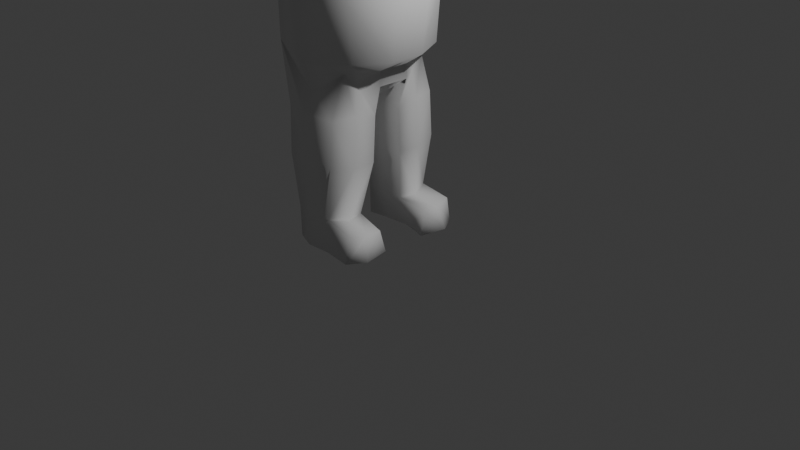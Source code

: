 # Source: Untitled.blend  (saved by Blender 4.4.30; exported with 4.5.12 LTS)
import bpy
from mathutils import Matrix  # noqa: F401  (used for matrix-valued properties, if any)

bpy.ops.wm.read_factory_settings(use_empty=True)
scene = bpy.context.scene
scene.name = 'Scene'

# ---- collections
col_collection = bpy.data.collections.new('Collection'); scene.collection.children.link(col_collection)

# ---- materials (node trees are filled in below, after node groups)
mat_material = bpy.data.materials.new('Material')
mat_material.alpha_threshold = 0.0
mat_material.roughness = 0.5
mat_material.line_color = (0.0, 0.0, 0.0, 1.0)

# ---- material node trees
mat_material.use_nodes = True; mat_material.node_tree.nodes.clear()
_N = mat_material.node_tree.nodes; _L = mat_material.node_tree.links
n0 = _N.new('ShaderNodeOutputMaterial'); n0.name = 'Material Output'; n0.location = (300, 300)
n1 = _N.new('ShaderNodeBsdfPrincipled'); n1.name = 'Principled BSDF'; n1.location = (10, 300)
n1.inputs[3].default_value = 1.45
_L.new(n1.outputs[0], n0.inputs[0])
n0.is_active_output = True

# ---- world
world_world = bpy.data.worlds.new('World'); scene.world = world_world
world_world.use_nodes = True; world_world.node_tree.nodes.clear()
_N = world_world.node_tree.nodes; _L = world_world.node_tree.links
n0 = _N.new('ShaderNodeOutputWorld'); n0.name = 'World Output'; n0.location = (300, 300)
n1 = _N.new('ShaderNodeBackground'); n1.name = 'Background'; n1.location = (10, 300)
n1.inputs[0].default_value = (0.05088, 0.05088, 0.05088, 1.0)
_L.new(n1.outputs[0], n0.inputs[0])
n0.is_active_output = True
world_world.color = (0.05088, 0.05088, 0.05088)
world_world.sun_shadow_jitter_overblur = 0.0

# ---- cameras
cam_camera = bpy.data.cameras.new('Camera')
cam_camera.clip_end = 100.0
cam_camera.ortho_scale = 7.314

# ---- lights
light_light = bpy.data.lights.new('Light', 'POINT')
light_light.energy = 1000.0
light_light.shadow_soft_size = 0.1

# ---- meshes
me_cube = bpy.data.meshes.new('Cube')
me_cube.from_pydata([(0.6657, 0.951, 0.641), (0.9596, 0.8506, -0.9065), (0.6657, -0.951, 0.641), (0.9596, -0.8506, -0.9065), (-0.8882, 0.9032, 0.7116), (-0.9166, 0.9063, -0.8464), (-0.8882, -0.9032, 0.7116), (-0.9166, -0.9063, -0.8464), (-1.119, -2.667e-08, -0.8528), (1.04, 7.672e-10, 0.882), (-0.9903, -5.197e-10, 0.8443), (1.147, -7.793e-10, -1.089), (0.01861, 1.085, -1.049), (0.00978, -1.012, 0.8519), (0.01861, -1.085, -1.049), (0.00978, 1.012, 0.8519), (-0.2156, -8.058e-09, -1.458), (-0.006333, 9.347e-10, 1.091), (1.084, 1.039, -0.08325), (1.027, 0.9395, -0.6377), (-0.9883, -0.9762, -0.5442), (-1.037, -1.032, 0.01419), (1.084, -1.039, -0.08325), (1.027, -0.9395, -0.6377), (-1.037, 1.032, 0.01419), (-0.9883, 0.9762, -0.5442), (1.364, -2.771e-10, 0.106), (1.296, -9.792e-10, -0.69), (-1.303, -1.606e-08, 0.1894), (-1.25, -2.662e-08, -0.4719), (0.009021, 1.288, 0.07866), (0.01608, 1.215, -0.6712), (0.009021, -1.288, 0.07866), (0.01608, -1.215, -0.6712), (0.2433, -0.8238, -1.404), (0.9108, -0.679, -1.231), (0.987, -4.049e-10, -1.387), (0.9108, 0.679, -1.231), (0.2433, 0.8238, -1.404), (0.203, -6.205e-09, -1.592)], [], [(17, 10, 6, 13), (32, 13, 6, 21), (28, 10, 4, 24), (1, 11, 36, 37), (26, 9, 22), (30, 15, 0, 18), (18, 9, 26), (11, 3, 35, 36), (21, 6, 10, 28), (15, 4, 10, 17), (0, 15, 17, 9), (5, 16, 8), (24, 4, 15, 30), (8, 16, 7), (22, 2, 13, 32), (9, 17, 13, 2), (3, 23, 33, 14), (23, 22, 32, 33), (5, 25, 31, 12), (25, 24, 30, 31), (7, 20, 29, 8), (20, 21, 28, 29), (1, 19, 27, 11), (19, 18, 26, 27), (12, 31, 19, 1), (31, 30, 18, 19), (11, 27, 23, 3), (27, 26, 22, 23), (8, 29, 25, 5), (29, 28, 24, 25), (14, 33, 20, 7), (33, 32, 21, 20), (39, 35, 34), (38, 37, 39), (12, 1, 37, 38), (14, 16, 34), (16, 12, 38), (3, 14, 34, 35), (7, 16, 14), (16, 5, 12), (34, 16, 39), (38, 39, 16), (35, 39, 36), (39, 37, 36), (9, 18, 0), (22, 9, 2)])
me_cube.polygons.foreach_set('use_smooth', [True] * 46)
_uv = me_cube.uv_layers.new(name='UVMap')
_uv.uv.foreach_set('vector', [0.75, 0.625, 0.875, 0.625, 0.875, 0.75, 0.75, 0.75, 0.5417, 0.875, 0.625, 0.875, 0.625, 1.0, 0.5417, 1.0, 0.5417, 0.125, 0.625, 0.125, 0.625, 0.25, 0.5417, 0.25, 0.375, 0.5, 0.375, 0.625, 0.375, 0.625, 0.375, 0.5, 0.5417, 0.625, 0.625, 0.625, 0.5417, 0.75, 0.5417, 0.375, 0.625, 0.375, 0.625, 0.5, 0.5417, 0.5, 0.5417, 0.5, 0.625, 0.625, 0.5417, 0.625, 0.375, 0.625, 0.375, 0.75, 0.375, 0.75, 0.375, 0.625, 0.5417, 0.0, 0.625, 0.0, 0.625, 0.125, 0.5417, 0.125, 0.75, 0.5, 0.875, 0.5, 0.875, 0.625, 0.75, 0.625, 0.625, 0.5, 0.75, 0.5, 0.75, 0.625, 0.625, 0.625, 0.125, 0.5, 0.25, 0.625, 0.125, 0.625, 0.5417, 0.25, 0.625, 0.25, 0.625, 0.375, 0.5417, 0.375, 0.125, 0.625, 0.25, 0.625, 0.125, 0.75, 0.5417, 0.75, 0.625, 0.75, 0.625, 0.875, 0.5417, 0.875, 0.625, 0.625, 0.75, 0.625, 0.75, 0.75, 0.625, 0.75, 0.375, 0.75, 0.4583, 0.75, 0.4583, 0.875, 0.375, 0.875, 0.4583, 0.75, 0.5417, 0.75, 0.5417, 0.875, 0.4583, 0.875, 0.375, 0.25, 0.4583, 0.25, 0.4583, 0.375, 0.375, 0.375, 0.4583, 0.25, 0.5417, 0.25, 0.5417, 0.375, 0.4583, 0.375, 0.375, 0.0, 0.4583, 0.0, 0.4583, 0.125, 0.375, 0.125, 0.4583, 0.0, 0.5417, 0.0, 0.5417, 0.125, 0.4583, 0.125, 0.375, 0.5, 0.4583, 0.5, 0.4583, 0.625, 0.375, 0.625, 0.4583, 0.5, 0.5417, 0.5, 0.5417, 0.625, 0.4583, 0.625, 0.375, 0.375, 0.4583, 0.375, 0.4583, 0.5, 0.375, 0.5, 0.4583, 0.375, 0.5417, 0.375, 0.5417, 0.5, 0.4583, 0.5, 0.375, 0.625, 0.4583, 0.625, 0.4583, 0.75, 0.375, 0.75, 0.4583, 0.625, 0.5417, 0.625, 0.5417, 0.75, 0.4583, 0.75, 0.375, 0.125, 0.4583, 0.125, 0.4583, 0.25, 0.375, 0.25, 0.4583, 0.125, 0.5417, 0.125, 0.5417, 0.25, 0.4583, 0.25, 0.375, 0.875, 0.4583, 0.875, 0.4583, 1.0, 0.375, 1.0, 0.4583, 0.875, 0.5417, 0.875, 0.5417, 1.0, 0.4583, 1.0, 0.25, 0.625, 0.375, 0.75, 0.25, 0.75, 0.25, 0.5, 0.375, 0.5, 0.25, 0.625, 0.375, 0.375, 0.375, 0.5, 0.375, 0.5, 0.375, 0.375, 0.25, 0.75, 0.25, 0.625, 0.25, 0.75, 0.25, 0.625, 0.25, 0.5, 0.25, 0.5, 0.375, 0.75, 0.375, 0.875, 0.375, 0.875, 0.375, 0.75, 0.125, 0.75, 0.25, 0.625, 0.25, 0.75, 0.25, 0.625, 0.125, 0.5, 0.25, 0.5, 0.25, 0.75, 0.25, 0.625, 0.25, 0.625, 0.25, 0.5, 0.25, 0.625, 0.25, 0.625, 0.375, 0.75, 0.25, 0.625, 0.375, 0.625, 0.25, 0.625, 0.375, 0.5, 0.375, 0.625, 0.625, 0.625, 0.5417, 0.5, 0.625, 0.5, 0.5417, 0.75, 0.625, 0.625, 0.625, 0.75])
me_cube.materials.append(mat_material)
me_cube.use_mirror_vertex_groups = False
me_cube.update()
me_cube_002 = bpy.data.meshes.new('Cube.002')
me_cube_002.from_pydata([(-2.706, 2.7, 1.422), (-3.576, 2.146, 3.706), (-2.517, 0.6558, 1.327), (-3.749, 0.7145, 3.125), (-0.7744, 2.737, 1.406), (-0.6878, 1.998, 3.38), (-0.5861, 0.6923, 1.311), (-0.2538, 0.6885, 3.028), (-2.342, 1.051, 0.1179), (-2.484, 2.589, 0.1894), (-0.902, 1.074, 0.1056), (-1.044, 2.613, 0.1771), (-2.835, 2.522, 2.45), (-3.539, 0.8466, 2.473), (-0.5799, 0.5878, 2.34), (-0.7662, 2.609, 2.434), (-1.624, 0.5488, 1.271), (-1.721, 0.1464, 2.593), (-1.831, 2.801, 1.376), (-1.811, 2.455, 2.875), (-1.688, 1.026, 0.07881), (-1.834, 2.601, 0.152), (-1.851, 2.857, 2.498), (-1.605, 0.4501, 2.396), (-2.719, 1.678, 1.333), (-3.678, 1.676, 3.204), (-0.5746, 1.724, 1.315), (-0.6415, 1.45, 3.074), (-2.432, 1.823, 0.1217), (-0.7829, 1.852, 0.104), (-0.5821, 1.597, 2.439), (-3.468, 1.848, 2.567), (0.145, 1.979, -0.02512), (-2.566, 1.901, -0.5457), (-2.538, 2.506, -0.5457), (-1.606, 1.165, -0.5457), (-2.305, 1.024, -0.5457), (-0.7936, 1.93, -0.4899), (-0.6632, 1.222, -0.5213), (-1.847, 2.834, -0.5457), (-0.9002, 2.848, -0.504), (-1.761, 1.896, -0.5457), (0.186, 1.257, -0.01334), (0.05413, 2.688, 0.05314), (0.2064, 0.991, -0.5457), (0.3936, 2.155, -0.5457), (0.02653, 2.907, -0.5457), (-4.044, 0.7605, 3.617), (-0.2538, 0.6885, 3.359), (-1.838, 2.74, 3.308), (-0.1287, 2.36, 4.915), (-0.5338, 2.033, 6.716), (-3.898, 1.908, 5.246), (-3.628, 1.518, 7.015), (-1.373, 1.025, 7.734), (-3.021, 0.5114, 7.734), (0.5716, 0.8277, 4.884), (-0.0637, 0.8644, 6.267), (-4.369, 0.6824, 5.178), (-4.003, 0.4988, 6.062), (-1.266, 0.3793, 7.734), (-3.04, 0.1877, 7.734), (-0.137, 2.153, 3.662), (0.3906, 0.7435, 3.639), (-3.056, 0.5214, 7.182), (-1.486, 1.006, 7.056), (-1.366, 0.3797, 7.139), (-3.081, 0.1933, 7.229), (-2.085, 3.011, 5.064), (-2.356, 2.488, 6.962), (-2.466, 0.9538, 7.734), (-2.454, 0.4003, 7.959), (-1.725, 1.147, 2.936), (-1.854, 2.973, 3.613), (-2.531, 0.9244, 7.148), (-2.706, -2.7, 1.422), (-3.576, -2.146, 3.706), (-2.517, -0.6558, 1.327), (-3.749, -0.7145, 3.125), (-0.7744, -2.737, 1.406), (-0.6878, -1.998, 3.38), (-0.5861, -0.6923, 1.311), (-0.2538, -0.6885, 3.028), (-2.342, -1.051, 0.1179), (-2.484, -2.589, 0.1894), (-0.902, -1.074, 0.1056), (-1.044, -2.613, 0.1771), (-2.835, -2.522, 2.45), (-3.539, -0.8466, 2.473), (-0.5799, -0.5878, 2.34), (-0.7662, -2.609, 2.434), (-1.624, -0.5488, 1.271), (-1.721, -0.1464, 2.593), (-1.831, -2.801, 1.376), (-1.811, -2.455, 2.875), (-1.688, -1.026, 0.07881), (-1.834, -2.601, 0.152), (-1.851, -2.857, 2.498), (-1.605, -0.4501, 2.396), (-2.719, -1.678, 1.333), (-3.678, -1.676, 3.204), (-0.5746, -1.724, 1.315), (-0.6415, -1.45, 3.074), (-2.432, -1.823, 0.1217), (-0.7829, -1.852, 0.104), (-0.5821, -1.597, 2.439), (-3.468, -1.848, 2.567), (0.145, -1.979, -0.02512), (-2.566, -1.901, -0.5457), (-2.538, -2.506, -0.5457), (-1.606, -1.165, -0.5457), (-2.305, -1.024, -0.5457), (-0.7936, -1.93, -0.4899), (-0.6632, -1.222, -0.5213), (-1.847, -2.834, -0.5457), (-0.9002, -2.848, -0.504), (-1.761, -1.896, -0.5457), (0.186, -1.257, -0.01334), (0.05413, -2.688, 0.05314), (0.2064, -0.991, -0.5457), (0.3936, -2.155, -0.5457), (0.02653, -2.907, -0.5457), (-4.044, -0.7605, 3.617), (-0.2538, -0.6885, 3.359), (-1.838, -2.74, 3.308), (-0.1287, -2.36, 4.915), (-0.5338, -2.033, 6.716), (-3.898, -1.908, 5.246), (-3.628, -1.518, 7.015), (-1.373, -1.025, 7.734), (-3.021, -0.5114, 7.734), (0.5716, -0.8277, 4.884), (-0.0637, -0.8644, 6.267), (-4.369, -0.6824, 5.178), (-4.003, -0.4988, 6.062), (-1.266, -0.3793, 7.734), (-3.04, -0.1877, 7.734), (-0.137, -2.153, 3.662), (0.3906, -0.7435, 3.639), (-3.056, -0.5214, 7.182), (-1.486, -1.006, 7.056), (-1.366, -0.3797, 7.139), (-3.081, -0.1933, 7.229), (-2.085, -3.011, 5.064), (-2.356, -2.488, 6.962), (-2.466, -0.9538, 7.734), (-2.454, -0.4003, 7.959), (-1.725, -1.147, 2.936), (-1.854, -2.973, 3.613), (-2.531, -0.9244, 7.148)], [], [(31, 13, 3, 25), (23, 14, 7, 17), (30, 15, 5, 27), (22, 12, 1, 19), (18, 21, 9, 0), (20, 35, 38, 10), (16, 20, 10, 6), (24, 28, 8, 2), (26, 29, 11, 4), (18, 0, 12, 22), (26, 4, 15, 30), (16, 6, 14, 23), (24, 2, 13, 31), (2, 16, 23, 13), (4, 18, 22, 15), (2, 8, 20, 16), (9, 34, 33, 28), (4, 11, 21, 18), (15, 22, 19, 5), (13, 23, 17, 3), (1, 25, 3, 47), (11, 43, 46, 40), (0, 24, 31, 12), (6, 26, 30, 14), (6, 10, 29, 26), (0, 9, 28, 24), (29, 32, 43, 11), (27, 5, 48, 7), (14, 30, 27, 7), (12, 31, 25, 1), (41, 39, 40, 37), (33, 34, 39, 41), (36, 33, 41, 35), (35, 41, 37, 38), (28, 33, 36, 8), (11, 40, 39, 21), (8, 36, 35, 20), (21, 39, 34, 9), (42, 44, 45, 32), (32, 45, 46, 43), (10, 42, 32, 29), (38, 44, 42, 10), (40, 46, 45, 37), (37, 45, 44, 38), (1, 49, 19), (19, 49, 5), (58, 59, 53, 52), (68, 69, 51, 50), (73, 62, 5, 49), (72, 47, 1, 49), (71, 60, 54, 70), (66, 65, 54, 60), (74, 64, 55, 70), (57, 66, 141, 132), (64, 67, 61, 55), (66, 60, 135, 141), (62, 63, 48, 5), (59, 134, 142, 67), (50, 51, 57, 56), (50, 56, 63, 62), (59, 58, 133, 134), (58, 52, 1, 47), (68, 50, 62, 73), (53, 59, 67, 64), (69, 53, 64, 74), (57, 51, 65, 66), (51, 69, 74, 65), (52, 68, 73, 1), (72, 48, 7, 17), (65, 74, 70, 54), (61, 71, 70, 55), (48, 72, 49, 5), (1, 73, 49), (52, 53, 69, 68), (3, 78, 122, 47), (3, 17, 92, 78), (47, 72, 17, 3), (17, 7, 82, 92), (58, 47, 122, 133), (67, 142, 136, 61), (56, 57, 132, 131), (63, 138, 123, 48), (48, 123, 82, 7), (106, 100, 78, 88), (98, 92, 82, 89), (105, 102, 80, 90), (97, 94, 76, 87), (93, 75, 84, 96), (95, 85, 113, 110), (91, 81, 85, 95), (99, 77, 83, 103), (101, 79, 86, 104), (93, 97, 87, 75), (101, 105, 90, 79), (91, 98, 89, 81), (99, 106, 88, 77), (77, 88, 98, 91), (79, 90, 97, 93), (77, 91, 95, 83), (84, 103, 108, 109), (79, 93, 96, 86), (90, 80, 94, 97), (88, 78, 92, 98), (76, 122, 78, 100), (86, 115, 121, 118), (75, 87, 106, 99), (81, 89, 105, 101), (81, 101, 104, 85), (75, 99, 103, 84), (104, 86, 118, 107), (102, 82, 123, 80), (89, 82, 102, 105), (87, 76, 100, 106), (116, 112, 115, 114), (108, 116, 114, 109), (111, 110, 116, 108), (110, 113, 112, 116), (103, 83, 111, 108), (86, 96, 114, 115), (83, 95, 110, 111), (96, 84, 109, 114), (117, 107, 120, 119), (107, 118, 121, 120), (85, 104, 107, 117), (113, 85, 117, 119), (115, 112, 120, 121), (112, 113, 119, 120), (76, 94, 124), (94, 80, 124), (133, 127, 128, 134), (143, 125, 126, 144), (148, 124, 80, 137), (147, 124, 76, 122), (146, 145, 129, 135), (141, 135, 129, 140), (149, 145, 130, 139), (139, 130, 136, 142), (137, 80, 123, 138), (125, 131, 132, 126), (125, 137, 138, 131), (133, 122, 76, 127), (143, 148, 137, 125), (128, 139, 142, 134), (144, 149, 139, 128), (132, 141, 140, 126), (126, 140, 149, 144), (127, 76, 148, 143), (147, 92, 82, 123), (140, 129, 145, 149), (136, 130, 145, 146), (123, 80, 124, 147), (76, 124, 148), (127, 143, 144, 128), (122, 78, 92, 147), (56, 131, 138, 63), (71, 61, 136, 146), (60, 71, 146, 135)])
me_cube_002.polygons.foreach_set('use_smooth', [True] * 157)
_uv = me_cube_002.uv_layers.new(name='UVMap')
_uv.uv.foreach_set('vector', [0.5, 0.125, 0.5, 0.25, 0.625, 0.25, 0.625, 0.125, 0.5, 0.375, 0.5, 0.5, 0.625, 0.5, 0.625, 0.375, 0.5, 0.625, 0.5, 0.75, 0.625, 0.75, 0.625, 0.625, 0.5, 0.875, 0.5, 1.0, 0.625, 1.0, 0.625, 0.875, 0.375, 0.875, 0.375, 0.875, 0.375, 1.0, 0.375, 1.0, 0.375, 0.375, 0.375, 0.375, 0.375, 0.5, 0.375, 0.5, 0.375, 0.375, 0.375, 0.375, 0.375, 0.5, 0.375, 0.5, 0.375, 0.125, 0.375, 0.125, 0.375, 0.25, 0.375, 0.25, 0.375, 0.625, 0.375, 0.625, 0.375, 0.75, 0.375, 0.75, 0.375, 0.875, 0.375, 1.0, 0.5, 1.0, 0.5, 0.875, 0.375, 0.625, 0.375, 0.75, 0.5, 0.75, 0.5, 0.625, 0.375, 0.375, 0.375, 0.5, 0.5, 0.5, 0.5, 0.375, 0.375, 0.125, 0.375, 0.25, 0.5, 0.25, 0.5, 0.125, 0.375, 0.25, 0.375, 0.375, 0.5, 0.375, 0.5, 0.25, 0.375, 0.75, 0.375, 0.875, 0.5, 0.875, 0.5, 0.75, 0.375, 0.25, 0.375, 0.25, 0.375, 0.375, 0.375, 0.375, 0.375, 0.0, 0.375, 0.0, 0.375, 0.125, 0.375, 0.125, 0.375, 0.75, 0.375, 0.75, 0.375, 0.875, 0.375, 0.875, 0.5, 0.75, 0.5, 0.875, 0.625, 0.875, 0.625, 0.75, 0.5, 0.25, 0.5, 0.375, 0.625, 0.375, 0.625, 0.25, 0.0, 0.0, 0.0, 0.0, 0.0, 0.0, 0.0, 0.0, 0.375, 0.75, 0.375, 0.75, 0.375, 0.75, 0.375, 0.75, 0.375, 0.0, 0.375, 0.125, 0.5, 0.125, 0.5, 0.0, 0.375, 0.5, 0.375, 0.625, 0.5, 0.625, 0.5, 0.5, 0.375, 0.5, 0.375, 0.5, 0.375, 0.625, 0.375, 0.625, 0.375, 0.0, 0.375, 0.0, 0.375, 0.125, 0.375, 0.125, 0.375, 0.625, 0.375, 0.625, 0.375, 0.75, 0.375, 0.75, 0.625, 0.625, 0.625, 0.625, 0.625, 0.5, 0.625, 0.5, 0.5, 0.5, 0.5, 0.625, 0.625, 0.625, 0.625, 0.5, 0.5, 0.0, 0.5, 0.125, 0.625, 0.125, 0.625, 0.0, 0.25, 0.625, 0.25, 0.75, 0.375, 0.75, 0.375, 0.625, 0.125, 0.625, 0.125, 0.75, 0.25, 0.75, 0.25, 0.625, 0.125, 0.5, 0.125, 0.625, 0.25, 0.625, 0.25, 0.5, 0.25, 0.5, 0.25, 0.625, 0.375, 0.625, 0.375, 0.5, 0.375, 0.125, 0.375, 0.125, 0.375, 0.25, 0.375, 0.25, 0.375, 0.75, 0.375, 0.75, 0.375, 0.875, 0.375, 0.875, 0.375, 0.25, 0.375, 0.25, 0.375, 0.375, 0.375, 0.375, 0.375, 0.875, 0.375, 0.875, 0.375, 1.0, 0.375, 1.0, 0.375, 0.5, 0.375, 0.5, 0.375, 0.625, 0.375, 0.625, 0.375, 0.625, 0.375, 0.625, 0.375, 0.75, 0.375, 0.75, 0.375, 0.5, 0.375, 0.5, 0.375, 0.625, 0.375, 0.625, 0.375, 0.5, 0.375, 0.5, 0.375, 0.5, 0.375, 0.5, 0.375, 0.75, 0.375, 0.75, 0.375, 0.625, 0.375, 0.625, 0.375, 0.625, 0.375, 0.625, 0.375, 0.5, 0.375, 0.5, 0.625, 1.0, 0.625, 0.875, 0.625, 0.875, 0.625, 0.875, 0.625, 0.875, 0.625, 0.75, 0.375, 0.6667, 0.625, 0.6667, 0.625, 0.75, 0.375, 0.75, 0.375, 0.875, 0.625, 0.875, 0.625, 1.0, 0.375, 1.0, 0.375, 0.875, 0.375, 1.0, 0.375, 1.0, 0.375, 0.875, 0.25, 0.6667, 0.375, 0.6667, 0.375, 0.75, 0.25, 0.75, 0.75, 0.6667, 0.875, 0.6667, 0.875, 0.75, 0.75, 0.75, 0.625, 0.08333, 0.625, 0.0, 0.625, 0.0, 0.625, 0.08333, 0.625, 0.875, 0.625, 0.75, 0.625, 0.75, 0.625, 0.875, 0.625, 0.08333, 0.625, 0.08333, 0.625, 0.08333, 0.625, 0.08333, 0.625, 0.75, 0.625, 0.6667, 0.625, 0.6667, 0.625, 0.75, 0.625, 0.08333, 0.625, 0.08333, 0.625, 0.08333, 0.625, 0.08333, 0.375, 0.0, 0.375, 0.08333, 0.375, 0.08333, 0.375, 0.0, 0.625, 0.6667, 0.625, 0.6667, 0.625, 0.6667, 0.625, 0.6667, 0.375, 0.0, 0.625, 0.0, 0.625, 0.08333, 0.375, 0.08333, 0.375, 0.0, 0.375, 0.08333, 0.375, 0.08333, 0.375, 0.0, 0.625, 0.6667, 0.375, 0.6667, 0.375, 0.6667, 0.625, 0.6667, 0.375, 0.6667, 0.375, 0.75, 0.375, 0.75, 0.375, 0.6667, 0.375, 0.875, 0.375, 1.0, 0.375, 1.0, 0.375, 0.875, 0.625, 0.75, 0.625, 0.6667, 0.625, 0.6667, 0.625, 0.75, 0.625, 0.875, 0.625, 0.75, 0.625, 0.75, 0.625, 0.875, 0.625, 0.08333, 0.625, 0.0, 0.625, 0.0, 0.625, 0.08333, 0.625, 1.0, 0.625, 0.875, 0.625, 0.875, 0.625, 1.0, 0.375, 0.75, 0.375, 0.875, 0.375, 0.875, 0.375, 0.75, 0.25, 0.6667, 0.125, 0.6667, 0.125, 0.6667, 0.25, 0.6667, 0.625, 1.0, 0.625, 0.875, 0.625, 0.875, 0.625, 1.0, 0.625, 0.6667, 0.75, 0.6667, 0.75, 0.75, 0.625, 0.75, 0.125, 0.6667, 0.25, 0.6667, 0.25, 0.75, 0.125, 0.75, 0.375, 0.75, 0.375, 0.875, 0.375, 0.875, 0.375, 0.75, 0.625, 0.75, 0.625, 0.875, 0.375, 0.875, 0.375, 0.6667, 0.375, 0.6667, 0.375, 0.6667, 0.375, 0.6667, 0.375, 0.6667, 0.25, 0.6667, 0.25, 0.6667, 0.375, 0.6667, 0.375, 0.6667, 0.25, 0.6667, 0.25, 0.6667, 0.375, 0.6667, 0.25, 0.6667, 0.125, 0.6667, 0.125, 0.6667, 0.25, 0.6667, 0.375, 0.6667, 0.375, 0.6667, 0.375, 0.6667, 0.375, 0.6667, 0.625, 0.6667, 0.625, 0.6667, 0.625, 0.6667, 0.625, 0.6667, 0.375, 0.08333, 0.625, 0.08333, 0.625, 0.08333, 0.375, 0.08333, 0.375, 0.08333, 0.375, 0.08333, 0.375, 0.08333, 0.375, 0.08333, 0.375, 0.08333, 0.375, 0.08333, 0.375, 0.08333, 0.375, 0.08333, 0.5, 0.125, 0.625, 0.125, 0.625, 0.25, 0.5, 0.25, 0.5, 0.375, 0.625, 0.375, 0.625, 0.5, 0.5, 0.5, 0.5, 0.625, 0.625, 0.625, 0.625, 0.75, 0.5, 0.75, 0.5, 0.875, 0.625, 0.875, 0.625, 1.0, 0.5, 1.0, 0.375, 0.875, 0.375, 1.0, 0.375, 1.0, 0.375, 0.875, 0.375, 0.375, 0.375, 0.5, 0.375, 0.5, 0.375, 0.375, 0.375, 0.375, 0.375, 0.5, 0.375, 0.5, 0.375, 0.375, 0.375, 0.125, 0.375, 0.25, 0.375, 0.25, 0.375, 0.125, 0.375, 0.625, 0.375, 0.75, 0.375, 0.75, 0.375, 0.625, 0.375, 0.875, 0.5, 0.875, 0.5, 1.0, 0.375, 1.0, 0.375, 0.625, 0.5, 0.625, 0.5, 0.75, 0.375, 0.75, 0.375, 0.375, 0.5, 0.375, 0.5, 0.5, 0.375, 0.5, 0.375, 0.125, 0.5, 0.125, 0.5, 0.25, 0.375, 0.25, 0.375, 0.25, 0.5, 0.25, 0.5, 0.375, 0.375, 0.375, 0.375, 0.75, 0.5, 0.75, 0.5, 0.875, 0.375, 0.875, 0.375, 0.25, 0.375, 0.375, 0.375, 0.375, 0.375, 0.25, 0.375, 0.0, 0.375, 0.125, 0.375, 0.125, 0.375, 0.0, 0.375, 0.75, 0.375, 0.875, 0.375, 0.875, 0.375, 0.75, 0.5, 0.75, 0.625, 0.75, 0.625, 0.875, 0.5, 0.875, 0.5, 0.25, 0.625, 0.25, 0.625, 0.375, 0.5, 0.375, 0.0, 0.0, 0.0, 0.0, 0.0, 0.0, 0.0, 0.0, 0.375, 0.75, 0.375, 0.75, 0.375, 0.75, 0.375, 0.75, 0.375, 0.0, 0.5, 0.0, 0.5, 0.125, 0.375, 0.125, 0.375, 0.5, 0.5, 0.5, 0.5, 0.625, 0.375, 0.625, 0.375, 0.5, 0.375, 0.625, 0.375, 0.625, 0.375, 0.5, 0.375, 0.0, 0.375, 0.125, 0.375, 0.125, 0.375, 0.0, 0.375, 0.625, 0.375, 0.75, 0.375, 0.75, 0.375, 0.625, 0.625, 0.625, 0.625, 0.5, 0.625, 0.5, 0.625, 0.625, 0.5, 0.5, 0.625, 0.5, 0.625, 0.625, 0.5, 0.625, 0.5, 0.0, 0.625, 0.0, 0.625, 0.125, 0.5, 0.125, 0.25, 0.625, 0.375, 0.625, 0.375, 0.75, 0.25, 0.75, 0.125, 0.625, 0.25, 0.625, 0.25, 0.75, 0.125, 0.75, 0.125, 0.5, 0.25, 0.5, 0.25, 0.625, 0.125, 0.625, 0.25, 0.5, 0.375, 0.5, 0.375, 0.625, 0.25, 0.625, 0.375, 0.125, 0.375, 0.25, 0.375, 0.25, 0.375, 0.125, 0.375, 0.75, 0.375, 0.875, 0.375, 0.875, 0.375, 0.75, 0.375, 0.25, 0.375, 0.375, 0.375, 0.375, 0.375, 0.25, 0.375, 0.875, 0.375, 1.0, 0.375, 1.0, 0.375, 0.875, 0.375, 0.5, 0.375, 0.625, 0.375, 0.625, 0.375, 0.5, 0.375, 0.625, 0.375, 0.75, 0.375, 0.75, 0.375, 0.625, 0.375, 0.5, 0.375, 0.625, 0.375, 0.625, 0.375, 0.5, 0.375, 0.5, 0.375, 0.5, 0.375, 0.5, 0.375, 0.5, 0.375, 0.75, 0.375, 0.625, 0.375, 0.625, 0.375, 0.75, 0.375, 0.625, 0.375, 0.5, 0.375, 0.5, 0.375, 0.625, 0.625, 1.0, 0.625, 0.875, 0.625, 0.875, 0.625, 0.875, 0.625, 0.75, 0.625, 0.875, 0.375, 0.6667, 0.375, 0.75, 0.625, 0.75, 0.625, 0.6667, 0.375, 0.875, 0.375, 1.0, 0.625, 1.0, 0.625, 0.875, 0.375, 0.875, 0.375, 0.875, 0.375, 1.0, 0.375, 1.0, 0.25, 0.6667, 0.25, 0.75, 0.375, 0.75, 0.375, 0.6667, 0.75, 0.6667, 0.75, 0.75, 0.875, 0.75, 0.875, 0.6667, 0.625, 0.08333, 0.625, 0.08333, 0.625, 0.0, 0.625, 0.0, 0.625, 0.875, 0.625, 0.875, 0.625, 0.75, 0.625, 0.75, 0.625, 0.75, 0.625, 0.75, 0.625, 0.6667, 0.625, 0.6667, 0.375, 0.0, 0.375, 0.0, 0.375, 0.08333, 0.375, 0.08333, 0.375, 0.0, 0.375, 0.08333, 0.625, 0.08333, 0.625, 0.0, 0.375, 0.0, 0.375, 0.0, 0.375, 0.08333, 0.375, 0.08333, 0.375, 0.6667, 0.375, 0.6667, 0.375, 0.75, 0.375, 0.75, 0.375, 0.875, 0.375, 0.875, 0.375, 1.0, 0.375, 1.0, 0.625, 0.75, 0.625, 0.75, 0.625, 0.6667, 0.625, 0.6667, 0.625, 0.875, 0.625, 0.875, 0.625, 0.75, 0.625, 0.75, 0.625, 0.08333, 0.625, 0.08333, 0.625, 0.0, 0.625, 0.0, 0.625, 1.0, 0.625, 1.0, 0.625, 0.875, 0.625, 0.875, 0.375, 0.75, 0.375, 0.75, 0.375, 0.875, 0.375, 0.875, 0.25, 0.6667, 0.25, 0.6667, 0.125, 0.6667, 0.125, 0.6667, 0.625, 1.0, 0.625, 1.0, 0.625, 0.875, 0.625, 0.875, 0.625, 0.6667, 0.625, 0.75, 0.75, 0.75, 0.75, 0.6667, 0.125, 0.6667, 0.125, 0.75, 0.25, 0.75, 0.25, 0.6667, 0.375, 0.75, 0.375, 0.875, 0.375, 0.875, 0.375, 0.75, 0.375, 0.875, 0.625, 0.875, 0.625, 0.75, 0.375, 0.6667, 0.375, 0.6667, 0.25, 0.6667, 0.25, 0.6667, 0.375, 0.08333, 0.375, 0.08333, 0.375, 0.08333, 0.375, 0.08333, 0.75, 0.6667, 0.625, 0.6667, 0.625, 0.6667, 0.75, 0.6667, 0.875, 0.6667, 0.75, 0.6667, 0.75, 0.6667, 0.875, 0.6667])
me_cube_002.update()

# ---- objects
ob_head = bpy.data.objects.new('Head', me_cube)
ob_light = bpy.data.objects.new('Light', light_light)
ob_camera = bpy.data.objects.new('Camera', cam_camera)
ob_cube_001 = bpy.data.objects.new('Cube.001', me_cube_002)

# ---- transforms, parenting, visibility, modifiers, constraints
ob_head.location = (-0.4467, 0.0, 4.9)
ob_head.rotation_euler = (0.0003812, -0.1074, -2.526e-05)
ob_head.scale = (0.9364, 0.9356, 0.9993)
ob_head.lock_rotations_4d = False
ob_head.empty_display_type = 'ARROWS'
ob_head.lineart.crease_threshold = 0.0
ob_light.location = (4.076, 1.005, 5.904)
ob_light.rotation_euler = (0.6503, 0.05522, 1.866)
ob_light.lock_rotations_4d = False
ob_light.empty_display_type = 'ARROWS'
ob_light.color = (0.0, 0.0, 0.0, 0.0)
ob_light.lineart.crease_threshold = 0.0
ob_camera.location = (7.359, -6.926, 4.958)
ob_camera.rotation_euler = (1.109, 0.0, 0.8149)
ob_camera.lock_rotations_4d = False
ob_camera.empty_display_type = 'ARROWS'
ob_camera.color = (0.0, 0.0, 0.0, 0.0)
ob_camera.display_type = 'WIRE'
ob_camera.lineart.crease_threshold = 0.0
ob_cube_001.location = (0.0, -2.98e-08, -1.192e-07)
ob_cube_001.scale = (0.3129, 0.2508, 0.4712)

# ---- collection membership
col_collection.objects.link(ob_head)
col_collection.objects.link(ob_light)
col_collection.objects.link(ob_camera)
col_collection.objects.link(ob_cube_001)

# ---- scene / render settings (as saved in the file)
scene.camera = ob_camera
scene.frame_start = 1; scene.frame_end = 250; scene.frame_set(1)
scene.render.engine = 'BLENDER_EEVEE_NEXT'
bpy.context.view_layer.update()
